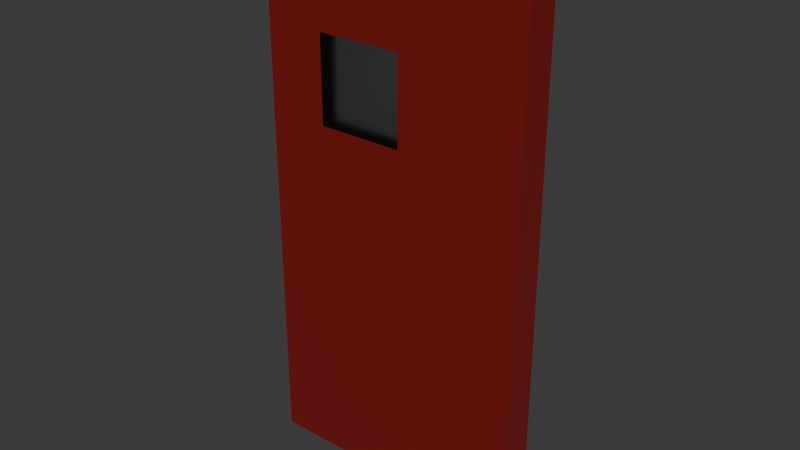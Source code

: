 # Source: Jail_Cell_Door.blend  (saved by Blender 4.4.30; exported with 4.5.12 LTS)
import bpy
from mathutils import Matrix  # noqa: F401  (used for matrix-valued properties, if any)

bpy.ops.wm.read_factory_settings(use_empty=True)
scene = bpy.context.scene
scene.name = 'Scene'

# ---- collections
col_collection = bpy.data.collections.new('Collection'); scene.collection.children.link(col_collection)

# ---- materials (node trees are filled in below, after node groups)
mat_window_glass = bpy.data.materials.new('Window Glass')
mat_red_metallic_door = bpy.data.materials.new('Red Metallic Door')

# ---- material node trees
mat_window_glass.use_nodes = True; mat_window_glass.node_tree.nodes.clear()
_N = mat_window_glass.node_tree.nodes; _L = mat_window_glass.node_tree.links
n0 = _N.new('ShaderNodeOutputMaterial'); n0.name = 'Material Output'; n0.location = (-811, 571)
n1 = _N.new('ShaderNodeTexBrick'); n1.name = 'Brick Texture'; n1.location = (-1324, 632)
n1.offset = 0.3769
n1.inputs[1].default_value = (0.7991, 0.7991, 0.7991, 1.0)
n1.inputs[2].default_value = (0.7991, 0.7991, 0.7991, 1.0)
n1.inputs[4].default_value = 72.0
n1.inputs[5].default_value = 0.001
n1.inputs[9].default_value = 1.0
n2 = _N.new('ShaderNodeMapping'); n2.name = 'Mapping'; n2.location = (-1597, 585)
n3 = _N.new('ShaderNodeTexCoord'); n3.name = 'Texture Coordinate'; n3.location = (-1819, 591)
n4 = _N.new('ShaderNodeBsdfGlass'); n4.name = 'Glass BSDF'; n4.location = (-1041, 599)
n4.inputs[1].default_value = 0.4462
_L.new(n4.outputs[0], n0.inputs[0])
_L.new(n2.outputs[0], n1.inputs[0])
_L.new(n3.outputs[2], n2.inputs[0])
_L.new(n1.outputs[0], n4.inputs[0])
n0.is_active_output = True
mat_red_metallic_door.use_nodes = True; mat_red_metallic_door.node_tree.nodes.clear()
_N = mat_red_metallic_door.node_tree.nodes; _L = mat_red_metallic_door.node_tree.links
n0 = _N.new('ShaderNodeBsdfPrincipled'); n0.name = 'Principled BSDF'; n0.location = (-814, 623)
n0.inputs[0].default_value = (0.8004, 0.05511, 0.04916, 1.0)
n0.inputs[1].default_value = 0.8182
n0.inputs[2].default_value = 0.2591
n1 = _N.new('ShaderNodeOutputMaterial'); n1.name = 'Material Output'; n1.location = (-524, 623)
_L.new(n0.outputs[0], n1.inputs[0])
n1.is_active_output = True

# ---- world
world_world = bpy.data.worlds.new('World'); scene.world = world_world
world_world.use_nodes = True; world_world.node_tree.nodes.clear()
_N = world_world.node_tree.nodes; _L = world_world.node_tree.links
n0 = _N.new('ShaderNodeOutputWorld'); n0.name = 'World Output'; n0.location = (300, 300)
n1 = _N.new('ShaderNodeBackground'); n1.name = 'Background'; n1.location = (10, 300)
n1.inputs[0].default_value = (0.05088, 0.05088, 0.05088, 1.0)
_L.new(n1.outputs[0], n0.inputs[0])
n0.is_active_output = True
world_world.color = (0.05088, 0.05088, 0.05088)
world_world.sun_shadow_jitter_overblur = 0.0

# ---- meshes
me_cube_019 = bpy.data.meshes.new('Cube.019')
me_cube_019.from_pydata([(-4.91, -0.9847, 8.193), (-4.91, -0.9847, 10.19), (-4.91, 1.015, 8.193), (-4.91, 1.015, 10.19), (-2.91, -0.9847, 8.193), (-2.91, -0.9847, 10.19), (-2.91, 1.015, 8.193), (-2.91, 1.015, 10.19), (-6.323, -1.0, -5.96e-08), (-6.323, -1.0, 12.65), (-6.323, 1.0, -5.96e-08), (-6.323, 1.0, 12.65), (-9.313e-10, -1.0, -5.96e-08), (-9.313e-10, -1.0, 12.65), (-9.313e-10, 1.0, -5.96e-08), (-9.313e-10, 1.0, 12.65), (-4.91, 1.0, 8.193), (-4.91, 1.0, 10.19), (-2.91, 1.0, 10.19), (-2.91, 1.0, 8.193), (-4.91, -1.0, 10.19), (-2.91, -1.0, 8.193), (-2.91, -1.0, 10.19), (-4.91, -1.0, 8.193), (-9.313e-10, 3.815e-06, -5.96e-08)], [], [(0, 1, 3, 2), (2, 3, 7, 6), (6, 7, 5, 4), (4, 5, 1, 0), (2, 6, 4, 0), (7, 3, 1, 5), (8, 9, 11, 10), (18, 15, 14, 10, 11, 17, 16, 19), (11, 15, 18, 17), (14, 15, 13, 12, 24), (9, 8, 12, 13, 22, 21, 23, 20), (22, 13, 9, 20), (10, 14, 24, 12, 8), (15, 11, 9, 13), (23, 16, 17, 20), (22, 18, 19, 21), (21, 19, 16, 23), (17, 18, 22, 20)])
me_cube_019.polygons.foreach_set('material_index', [0, 0, 0, 0, 0, 0, 1, 1, 1, 1, 1, 1, 1, 1, 1, 1, 1, 1])
_uv = me_cube_019.uv_layers.new(name='UVMap')
_uv.uv.foreach_set('vector', [0.375, 0.0, 0.625, 0.0, 0.625, 0.25, 0.375, 0.25, 0.375, 0.25, 0.625, 0.25, 0.625, 0.5, 0.375, 0.5, 0.375, 0.5, 0.625, 0.5, 0.625, 0.75, 0.375, 0.75, 0.375, 0.75, 0.625, 0.75, 0.625, 1.0, 0.375, 1.0, 0.125, 0.5, 0.375, 0.5, 0.375, 0.75, 0.125, 0.75, 0.625, 0.5, 0.875, 0.5, 0.875, 0.75, 0.625, 0.75, 0.375, 0.0, 0.625, 0.0, 0.625, 0.25, 0.375, 0.25, 0.5765, 0.3849, 0.625, 0.5, 0.375, 0.5, 0.375, 0.25, 0.625, 0.25, 0.5765, 0.3059, 0.537, 0.3059, 0.537, 0.3849, 0.625, 0.25, 0.625, 0.5, 0.5765, 0.3849, 0.5765, 0.3059, 0.375, 0.5, 0.625, 0.5, 0.625, 0.75, 0.375, 0.75, 0.375, 0.625, 0.625, 1.0, 0.375, 1.0, 0.375, 0.75, 0.625, 0.75, 0.5765, 0.8651, 0.537, 0.8651, 0.537, 0.9441, 0.5765, 0.9441, 0.5765, 0.8651, 0.625, 0.75, 0.625, 1.0, 0.5765, 0.9441, 0.125, 0.5, 0.375, 0.5, 0.375, 0.625, 0.375, 0.75, 0.125, 0.75, 0.625, 0.5, 0.875, 0.5, 0.875, 0.75, 0.625, 0.75, 0.375, 0.1687, 0.375, 0.2062, 0.625, 0.2062, 0.625, 0.1687, 0.625, 0.5813, 0.625, 0.5438, 0.375, 0.5438, 0.375, 0.5813, 0.375, 0.5813, 0.375, 0.5438, 0.125, 0.5438, 0.125, 0.5813, 0.875, 0.5438, 0.625, 0.5438, 0.625, 0.5813, 0.875, 0.5813])
me_cube_019.materials.append(mat_window_glass)
me_cube_019.materials.append(mat_red_metallic_door)
me_cube_019.update()

# ---- objects
ob_door = bpy.data.objects.new('Door', me_cube_019)

# ---- transforms, parenting, visibility, modifiers, constraints
ob_door.location = (-0.00559, -4.855, 0.3)
ob_door.scale = (0.3954, 0.15, 0.3954)

# ---- collection membership
col_collection.objects.link(ob_door)

# ---- scene / render settings (as saved in the file)
scene.frame_start = 1; scene.frame_end = 250; scene.frame_set(188)
scene.render.engine = 'BLENDER_EEVEE_NEXT'
bpy.context.view_layer.update()

# ---- added for rendering (the .blend has no active camera and no usable light): camera, sun
cam_auto = bpy.data.cameras.new('AutoCamera')
cam_auto.lens = 50.0
cam_auto.sensor_width = 36.0
cam_auto.clip_end = 1000.0
ob_auto_camera = bpy.data.objects.new('AutoCamera', cam_auto)
scene.collection.objects.link(ob_auto_camera)
ob_auto_camera.location = (3.92413, -11.0691, 6.94378)
ob_auto_camera.rotation_euler = (1.09748, -7.21219e-08, 0.694738)
scene.camera = ob_auto_camera
light_auto_sun = bpy.data.lights.new('AutoSun', 'SUN')
light_auto_sun.energy = 3.0
light_auto_sun.angle = 0.0523599
ob_auto_sun = bpy.data.objects.new('AutoSun', light_auto_sun)
scene.collection.objects.link(ob_auto_sun)
ob_auto_sun.rotation_euler = (0.872665, 0.174533, 0.523599)
bpy.context.view_layer.update()
